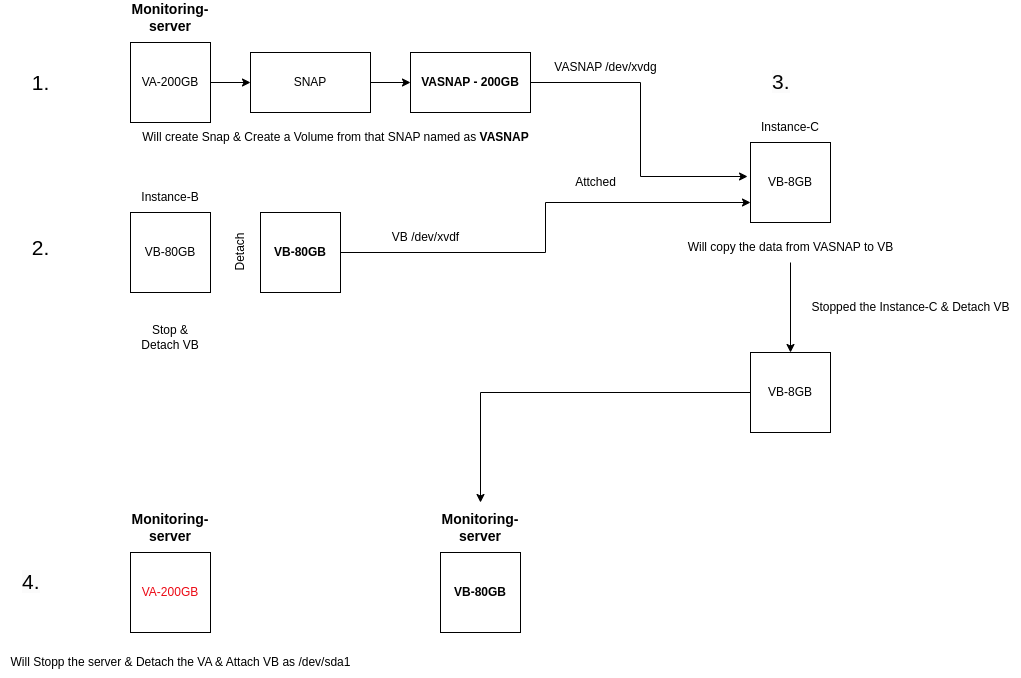

The diagram above was exported from draw.io. Its source (the exported page's mxGraphModel, read from the mxfile embedded in the PNG):
<mxGraphModel dx="2210" dy="775" grid="1" gridSize="10" guides="1" tooltips="1" connect="1" arrows="1" fold="1" page="1" pageScale="1" pageWidth="850" pageHeight="1100" math="0" shadow="0">
  <root>
    <mxCell id="0" />
    <mxCell id="1" parent="0" />
    <mxCell id="NAgyvdID7nsUFdBDVU0M-1" value="" style="edgeStyle=orthogonalEdgeStyle;rounded=0;orthogonalLoop=1;jettySize=auto;html=1;" edge="1" parent="1" source="NAgyvdID7nsUFdBDVU0M-2" target="NAgyvdID7nsUFdBDVU0M-9">
      <mxGeometry relative="1" as="geometry" />
    </mxCell>
    <mxCell id="NAgyvdID7nsUFdBDVU0M-2" value="VA-200GB" style="whiteSpace=wrap;html=1;aspect=fixed;" vertex="1" parent="1">
      <mxGeometry x="-90" y="170" width="80" height="80" as="geometry" />
    </mxCell>
    <mxCell id="NAgyvdID7nsUFdBDVU0M-3" value="&lt;b&gt;&lt;font style=&quot;font-size: 14px;&quot;&gt;Monitoring-server&lt;/font&gt;&lt;/b&gt;" style="text;html=1;strokeColor=none;fillColor=none;align=center;verticalAlign=middle;whiteSpace=wrap;rounded=0;" vertex="1" parent="1">
      <mxGeometry x="-80" y="130" width="60" height="30" as="geometry" />
    </mxCell>
    <mxCell id="NAgyvdID7nsUFdBDVU0M-4" value="VB-80GB" style="whiteSpace=wrap;html=1;aspect=fixed;" vertex="1" parent="1">
      <mxGeometry x="-90" y="340" width="80" height="80" as="geometry" />
    </mxCell>
    <mxCell id="NAgyvdID7nsUFdBDVU0M-5" value="Instance-B" style="text;html=1;strokeColor=none;fillColor=none;align=center;verticalAlign=middle;whiteSpace=wrap;rounded=0;" vertex="1" parent="1">
      <mxGeometry x="-80" y="310" width="60" height="30" as="geometry" />
    </mxCell>
    <mxCell id="NAgyvdID7nsUFdBDVU0M-6" value="Stop &amp;amp; Detach VB" style="text;html=1;strokeColor=none;fillColor=none;align=center;verticalAlign=middle;whiteSpace=wrap;rounded=0;" vertex="1" parent="1">
      <mxGeometry x="-80" y="450" width="60" height="30" as="geometry" />
    </mxCell>
    <mxCell id="NAgyvdID7nsUFdBDVU0M-7" value="Will create Snap &amp;amp; Create a Volume from that SNAP named as &lt;b&gt;VASNAP&lt;/b&gt;" style="text;html=1;align=center;verticalAlign=middle;resizable=0;points=[];autosize=1;strokeColor=none;fillColor=none;" vertex="1" parent="1">
      <mxGeometry x="-90" y="250" width="410" height="30" as="geometry" />
    </mxCell>
    <mxCell id="NAgyvdID7nsUFdBDVU0M-8" value="" style="edgeStyle=orthogonalEdgeStyle;rounded=0;orthogonalLoop=1;jettySize=auto;html=1;" edge="1" parent="1" source="NAgyvdID7nsUFdBDVU0M-9" target="NAgyvdID7nsUFdBDVU0M-11">
      <mxGeometry relative="1" as="geometry" />
    </mxCell>
    <mxCell id="NAgyvdID7nsUFdBDVU0M-9" value="SNAP" style="whiteSpace=wrap;html=1;" vertex="1" parent="1">
      <mxGeometry x="30" y="180" width="120" height="60" as="geometry" />
    </mxCell>
    <mxCell id="NAgyvdID7nsUFdBDVU0M-10" value="" style="edgeStyle=orthogonalEdgeStyle;rounded=0;orthogonalLoop=1;jettySize=auto;html=1;entryX=-0.037;entryY=0.425;entryDx=0;entryDy=0;entryPerimeter=0;" edge="1" parent="1" source="NAgyvdID7nsUFdBDVU0M-11" target="NAgyvdID7nsUFdBDVU0M-12">
      <mxGeometry relative="1" as="geometry">
        <mxPoint x="410" y="210" as="targetPoint" />
        <Array as="points">
          <mxPoint x="420" y="210" />
          <mxPoint x="420" y="304" />
        </Array>
      </mxGeometry>
    </mxCell>
    <mxCell id="NAgyvdID7nsUFdBDVU0M-11" value="&lt;b&gt;VASNAP - 200GB&lt;/b&gt;" style="whiteSpace=wrap;html=1;" vertex="1" parent="1">
      <mxGeometry x="190" y="180" width="120" height="60" as="geometry" />
    </mxCell>
    <mxCell id="NAgyvdID7nsUFdBDVU0M-12" value="VB-8GB" style="whiteSpace=wrap;html=1;aspect=fixed;" vertex="1" parent="1">
      <mxGeometry x="530" y="270" width="80" height="80" as="geometry" />
    </mxCell>
    <mxCell id="NAgyvdID7nsUFdBDVU0M-13" value="Instance-C" style="text;html=1;strokeColor=none;fillColor=none;align=center;verticalAlign=middle;whiteSpace=wrap;rounded=0;" vertex="1" parent="1">
      <mxGeometry x="530" y="240" width="80" height="30" as="geometry" />
    </mxCell>
    <mxCell id="NAgyvdID7nsUFdBDVU0M-14" style="edgeStyle=orthogonalEdgeStyle;rounded=0;orthogonalLoop=1;jettySize=auto;html=1;entryX=0;entryY=0.75;entryDx=0;entryDy=0;" edge="1" parent="1" source="NAgyvdID7nsUFdBDVU0M-15" target="NAgyvdID7nsUFdBDVU0M-12">
      <mxGeometry relative="1" as="geometry" />
    </mxCell>
    <mxCell id="NAgyvdID7nsUFdBDVU0M-15" value="&lt;b&gt;VB-80GB&lt;/b&gt;" style="whiteSpace=wrap;html=1;aspect=fixed;" vertex="1" parent="1">
      <mxGeometry x="40" y="340" width="80" height="80" as="geometry" />
    </mxCell>
    <mxCell id="NAgyvdID7nsUFdBDVU0M-16" value="VB /dev/xvdf&lt;br&gt;" style="text;html=1;align=center;verticalAlign=middle;resizable=0;points=[];autosize=1;strokeColor=none;fillColor=none;" vertex="1" parent="1">
      <mxGeometry x="160" y="350" width="90" height="30" as="geometry" />
    </mxCell>
    <mxCell id="NAgyvdID7nsUFdBDVU0M-17" value="VASNAP /dev/xvdg" style="text;html=1;align=center;verticalAlign=middle;resizable=0;points=[];autosize=1;strokeColor=none;fillColor=none;" vertex="1" parent="1">
      <mxGeometry x="320" y="180" width="130" height="30" as="geometry" />
    </mxCell>
    <mxCell id="NAgyvdID7nsUFdBDVU0M-18" value="Attched" style="text;html=1;align=center;verticalAlign=middle;resizable=0;points=[];autosize=1;strokeColor=none;fillColor=none;" vertex="1" parent="1">
      <mxGeometry x="345" y="295" width="60" height="30" as="geometry" />
    </mxCell>
    <mxCell id="NAgyvdID7nsUFdBDVU0M-19" value="Detach" style="text;html=1;align=center;verticalAlign=middle;resizable=0;points=[];autosize=1;strokeColor=none;fillColor=none;rotation=-90;" vertex="1" parent="1">
      <mxGeometry x="-10" y="365" width="60" height="30" as="geometry" />
    </mxCell>
    <mxCell id="NAgyvdID7nsUFdBDVU0M-20" value="" style="edgeStyle=orthogonalEdgeStyle;rounded=0;orthogonalLoop=1;jettySize=auto;html=1;" edge="1" parent="1" source="NAgyvdID7nsUFdBDVU0M-21" target="NAgyvdID7nsUFdBDVU0M-23">
      <mxGeometry relative="1" as="geometry" />
    </mxCell>
    <mxCell id="NAgyvdID7nsUFdBDVU0M-21" value="Will copy the data from VASNAP to VB" style="text;html=1;align=center;verticalAlign=middle;resizable=0;points=[];autosize=1;strokeColor=none;fillColor=none;" vertex="1" parent="1">
      <mxGeometry x="455" y="360" width="230" height="30" as="geometry" />
    </mxCell>
    <mxCell id="NAgyvdID7nsUFdBDVU0M-22" style="edgeStyle=orthogonalEdgeStyle;rounded=0;orthogonalLoop=1;jettySize=auto;html=1;" edge="1" parent="1" source="NAgyvdID7nsUFdBDVU0M-23">
      <mxGeometry relative="1" as="geometry">
        <mxPoint x="260" y="630" as="targetPoint" />
      </mxGeometry>
    </mxCell>
    <mxCell id="NAgyvdID7nsUFdBDVU0M-23" value="VB-8GB" style="whiteSpace=wrap;html=1;aspect=fixed;" vertex="1" parent="1">
      <mxGeometry x="530" y="480" width="80" height="80" as="geometry" />
    </mxCell>
    <mxCell id="NAgyvdID7nsUFdBDVU0M-24" value="Stopped the Instance-C &amp;amp; Detach VB" style="text;html=1;align=center;verticalAlign=middle;resizable=0;points=[];autosize=1;strokeColor=none;fillColor=none;" vertex="1" parent="1">
      <mxGeometry x="580" y="420" width="220" height="30" as="geometry" />
    </mxCell>
    <mxCell id="NAgyvdID7nsUFdBDVU0M-25" value="&lt;font color=&quot;#ec0914&quot;&gt;VA-200GB&lt;/font&gt;" style="whiteSpace=wrap;html=1;aspect=fixed;" vertex="1" parent="1">
      <mxGeometry x="-90" y="680" width="80" height="80" as="geometry" />
    </mxCell>
    <mxCell id="NAgyvdID7nsUFdBDVU0M-26" value="&lt;b&gt;&lt;font style=&quot;font-size: 14px;&quot;&gt;Monitoring-server&lt;/font&gt;&lt;/b&gt;" style="text;html=1;strokeColor=none;fillColor=none;align=center;verticalAlign=middle;whiteSpace=wrap;rounded=0;" vertex="1" parent="1">
      <mxGeometry x="-80" y="640" width="60" height="30" as="geometry" />
    </mxCell>
    <mxCell id="NAgyvdID7nsUFdBDVU0M-27" value="Will Stopp the server &amp;amp; Detach the VA &amp;amp; Attach VB as /dev/sda1" style="text;html=1;align=center;verticalAlign=middle;resizable=0;points=[];autosize=1;strokeColor=none;fillColor=none;" vertex="1" parent="1">
      <mxGeometry x="-220" y="775" width="360" height="30" as="geometry" />
    </mxCell>
    <mxCell id="NAgyvdID7nsUFdBDVU0M-28" value="&lt;b&gt;VB-80GB&lt;/b&gt;" style="whiteSpace=wrap;html=1;aspect=fixed;" vertex="1" parent="1">
      <mxGeometry x="220" y="680" width="80" height="80" as="geometry" />
    </mxCell>
    <mxCell id="NAgyvdID7nsUFdBDVU0M-29" value="&lt;b&gt;&lt;font style=&quot;font-size: 14px;&quot;&gt;Monitoring-server&lt;/font&gt;&lt;/b&gt;" style="text;html=1;strokeColor=none;fillColor=none;align=center;verticalAlign=middle;whiteSpace=wrap;rounded=0;" vertex="1" parent="1">
      <mxGeometry x="230" y="640" width="60" height="30" as="geometry" />
    </mxCell>
    <mxCell id="NAgyvdID7nsUFdBDVU0M-32" value="&lt;font style=&quot;font-size: 21px;&quot;&gt;1.&lt;/font&gt;" style="text;html=1;align=center;verticalAlign=middle;resizable=0;points=[];autosize=1;strokeColor=none;fillColor=none;" vertex="1" parent="1">
      <mxGeometry x="-200" y="190" width="40" height="40" as="geometry" />
    </mxCell>
    <mxCell id="NAgyvdID7nsUFdBDVU0M-33" value="&lt;font style=&quot;font-size: 21px;&quot;&gt;2.&lt;/font&gt;" style="text;html=1;align=center;verticalAlign=middle;resizable=0;points=[];autosize=1;strokeColor=none;fillColor=none;" vertex="1" parent="1">
      <mxGeometry x="-200" y="355" width="40" height="40" as="geometry" />
    </mxCell>
    <mxCell id="NAgyvdID7nsUFdBDVU0M-34" value="&lt;span style=&quot;color: rgb(0, 0, 0); font-family: Helvetica; font-size: 21px; font-style: normal; font-variant-ligatures: normal; font-variant-caps: normal; font-weight: 400; letter-spacing: normal; orphans: 2; text-align: center; text-indent: 0px; text-transform: none; widows: 2; word-spacing: 0px; -webkit-text-stroke-width: 0px; background-color: rgb(251, 251, 251); text-decoration-thickness: initial; text-decoration-style: initial; text-decoration-color: initial; float: none; display: inline !important;&quot;&gt;4.&lt;br&gt;&lt;/span&gt;" style="text;whiteSpace=wrap;html=1;" vertex="1" parent="1">
      <mxGeometry x="-200" y="690" width="40" height="50" as="geometry" />
    </mxCell>
    <mxCell id="NAgyvdID7nsUFdBDVU0M-35" value="&lt;span style=&quot;color: rgb(0, 0, 0); font-family: Helvetica; font-size: 21px; font-style: normal; font-variant-ligatures: normal; font-variant-caps: normal; font-weight: 400; letter-spacing: normal; orphans: 2; text-align: center; text-indent: 0px; text-transform: none; widows: 2; word-spacing: 0px; -webkit-text-stroke-width: 0px; background-color: rgb(251, 251, 251); text-decoration-thickness: initial; text-decoration-style: initial; text-decoration-color: initial; float: none; display: inline !important;&quot;&gt;3.&lt;br&gt;&lt;br&gt;&lt;/span&gt;" style="text;whiteSpace=wrap;html=1;" vertex="1" parent="1">
      <mxGeometry x="550" y="190" width="50" height="50" as="geometry" />
    </mxCell>
  </root>
</mxGraphModel>